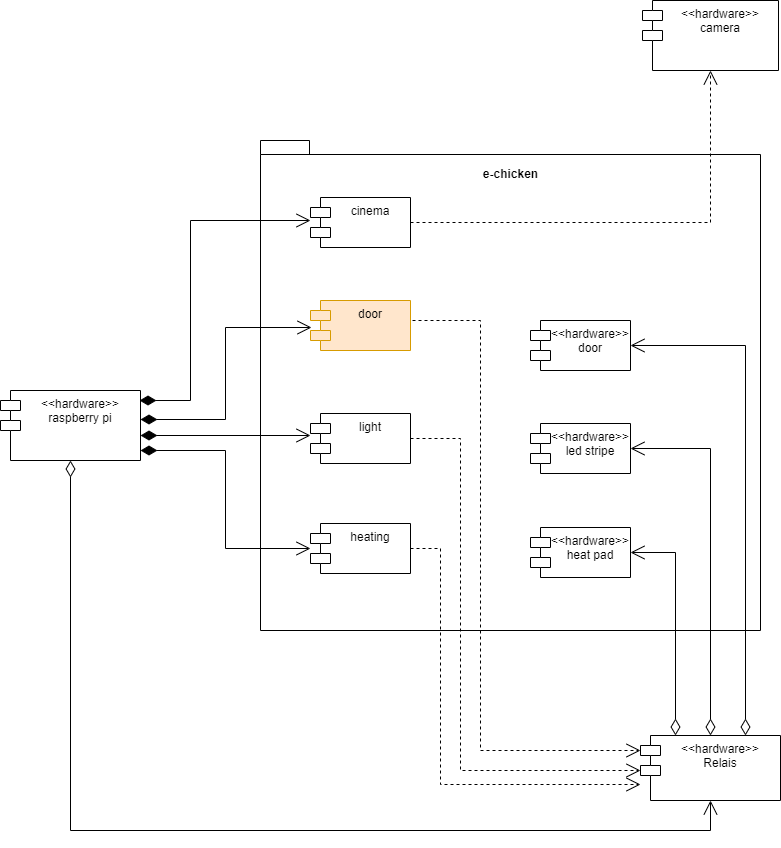

The diagram above was exported from draw.io. Its source (the exported page's mxGraphModel, read from the mxfile embedded in the PNG):
<mxGraphModel dx="1929" dy="4372" grid="1" gridSize="10" guides="1" tooltips="1" connect="1" arrows="1" fold="1" page="1" pageScale="1" pageWidth="827" pageHeight="1169" math="0" shadow="0">
  <root>
    <mxCell id="0" />
    <mxCell id="1" parent="0" />
    <mxCell id="rGb1i1WGaP2RkpGRg_y8-1" value="e-chicken&lt;br&gt;&lt;br&gt;&lt;br&gt;&lt;br&gt;&lt;br&gt;&lt;br&gt;&lt;br&gt;&lt;br&gt;&lt;br&gt;&lt;br&gt;&lt;br&gt;&lt;br&gt;&lt;br&gt;&lt;br&gt;&lt;br&gt;&lt;br&gt;&lt;br&gt;&lt;br&gt;&lt;br&gt;&lt;br&gt;&lt;br&gt;&lt;br&gt;&lt;br&gt;&lt;br&gt;&lt;br&gt;&lt;br&gt;&lt;br&gt;&lt;br&gt;&lt;br&gt;&lt;br&gt;&lt;br&gt;" style="shape=folder;fontStyle=1;spacingTop=10;tabWidth=40;tabHeight=14;tabPosition=left;html=1;" parent="1" vertex="1">
      <mxGeometry x="-90" y="-2580" width="500" height="490" as="geometry" />
    </mxCell>
    <mxCell id="rGb1i1WGaP2RkpGRg_y8-2" value="heating" style="shape=module;align=left;spacingLeft=20;align=center;verticalAlign=top;" parent="1" vertex="1">
      <mxGeometry x="-40" y="-2197" width="100" height="50" as="geometry" />
    </mxCell>
    <mxCell id="rGb1i1WGaP2RkpGRg_y8-3" value="&lt;&lt;hardware&gt;&gt;&#10;heat pad" style="shape=module;align=left;spacingLeft=20;align=center;verticalAlign=top;" parent="1" vertex="1">
      <mxGeometry x="180" y="-2193" width="100" height="50" as="geometry" />
    </mxCell>
    <mxCell id="rGb1i1WGaP2RkpGRg_y8-4" value="Use" style="endArrow=open;endSize=12;dashed=1;html=1;rounded=0;exitX=1;exitY=0.5;exitDx=0;exitDy=0;fontColor=none;noLabel=1;entryX=0.5;entryY=1;entryDx=0;entryDy=0;" parent="1" source="rGb1i1WGaP2RkpGRg_y8-20" target="rGb1i1WGaP2RkpGRg_y8-22" edge="1">
      <mxGeometry width="160" relative="1" as="geometry">
        <mxPoint x="60" y="-2050" as="sourcePoint" />
        <mxPoint x="180" y="-2375" as="targetPoint" />
        <Array as="points">
          <mxPoint x="360" y="-2498" />
        </Array>
      </mxGeometry>
    </mxCell>
    <mxCell id="rGb1i1WGaP2RkpGRg_y8-5" value="light" style="shape=module;align=left;spacingLeft=20;align=center;verticalAlign=top;" parent="1" vertex="1">
      <mxGeometry x="-40" y="-2307" width="100" height="50" as="geometry" />
    </mxCell>
    <mxCell id="rGb1i1WGaP2RkpGRg_y8-6" value="&lt;&lt;hardware&gt;&gt;&#10;led stripe" style="shape=module;align=left;spacingLeft=20;align=center;verticalAlign=top;" parent="1" vertex="1">
      <mxGeometry x="180" y="-2297" width="100" height="50" as="geometry" />
    </mxCell>
    <mxCell id="rGb1i1WGaP2RkpGRg_y8-7" value="Use" style="endArrow=open;endSize=12;dashed=1;html=1;rounded=0;exitX=1;exitY=0.5;exitDx=0;exitDy=0;fontColor=none;noLabel=1;entryX=0;entryY=0;entryDx=0;entryDy=35;entryPerimeter=0;" parent="1" source="rGb1i1WGaP2RkpGRg_y8-5" target="rGb1i1WGaP2RkpGRg_y8-11" edge="1">
      <mxGeometry width="160" relative="1" as="geometry">
        <mxPoint x="40" y="-2250" as="sourcePoint" />
        <mxPoint x="280" y="-1950" as="targetPoint" />
        <Array as="points">
          <mxPoint x="110" y="-2282" />
          <mxPoint x="110" y="-1950" />
        </Array>
      </mxGeometry>
    </mxCell>
    <mxCell id="rGb1i1WGaP2RkpGRg_y8-11" value="&lt;&lt;hardware&gt;&gt;&#10;Relais" style="shape=module;align=left;spacingLeft=20;align=center;verticalAlign=top;" parent="1" vertex="1">
      <mxGeometry x="290" y="-1985" width="140" height="65" as="geometry" />
    </mxCell>
    <mxCell id="rGb1i1WGaP2RkpGRg_y8-12" value="&lt;&lt;hardware&gt;&gt;&#10;raspberry pi" style="shape=module;align=left;spacingLeft=20;align=center;verticalAlign=top;" parent="1" vertex="1">
      <mxGeometry x="-350" y="-2330" width="140" height="70" as="geometry" />
    </mxCell>
    <mxCell id="rGb1i1WGaP2RkpGRg_y8-13" value="1" style="endArrow=open;html=1;endSize=12;startArrow=diamondThin;startSize=14;startFill=0;edgeStyle=orthogonalEdgeStyle;align=left;verticalAlign=top;rounded=0;exitX=0.5;exitY=1;exitDx=0;exitDy=0;entryX=0.5;entryY=1;entryDx=0;entryDy=0;fontColor=none;noLabel=1;" parent="1" source="rGb1i1WGaP2RkpGRg_y8-12" target="rGb1i1WGaP2RkpGRg_y8-11" edge="1">
      <mxGeometry x="-1" y="3" relative="1" as="geometry">
        <mxPoint x="300" y="-1890" as="sourcePoint" />
        <mxPoint x="230" y="-1950" as="targetPoint" />
        <Array as="points">
          <mxPoint x="-280" y="-1890" />
          <mxPoint x="360" y="-1890" />
        </Array>
      </mxGeometry>
    </mxCell>
    <mxCell id="rGb1i1WGaP2RkpGRg_y8-14" value="1" style="endArrow=open;html=1;endSize=12;startArrow=diamondThin;startSize=14;startFill=0;edgeStyle=orthogonalEdgeStyle;align=left;verticalAlign=bottom;rounded=0;fontColor=none;exitX=0.25;exitY=0;exitDx=0;exitDy=0;entryX=1;entryY=0.5;entryDx=0;entryDy=0;noLabel=1;" parent="1" source="rGb1i1WGaP2RkpGRg_y8-11" target="rGb1i1WGaP2RkpGRg_y8-3" edge="1">
      <mxGeometry x="-1" y="3" relative="1" as="geometry">
        <mxPoint x="410" y="-2030" as="sourcePoint" />
        <mxPoint x="570" y="-2030" as="targetPoint" />
      </mxGeometry>
    </mxCell>
    <mxCell id="rGb1i1WGaP2RkpGRg_y8-15" value="1" style="endArrow=open;html=1;endSize=12;startArrow=diamondThin;startSize=14;startFill=0;edgeStyle=orthogonalEdgeStyle;align=left;verticalAlign=bottom;rounded=0;fontColor=none;exitX=0.5;exitY=0;exitDx=0;exitDy=0;entryX=1;entryY=0.5;entryDx=0;entryDy=0;noLabel=1;" parent="1" source="rGb1i1WGaP2RkpGRg_y8-11" target="rGb1i1WGaP2RkpGRg_y8-6" edge="1">
      <mxGeometry x="-1" y="3" relative="1" as="geometry">
        <mxPoint x="480" y="-2050" as="sourcePoint" />
        <mxPoint x="640" y="-2050" as="targetPoint" />
      </mxGeometry>
    </mxCell>
    <mxCell id="rGb1i1WGaP2RkpGRg_y8-17" value="1" style="endArrow=open;html=1;endSize=12;startArrow=diamondThin;startSize=14;startFill=1;edgeStyle=orthogonalEdgeStyle;align=left;verticalAlign=bottom;rounded=0;fontColor=none;entryX=0;entryY=0.5;entryDx=0;entryDy=0;entryPerimeter=0;noLabel=1;" parent="1" target="rGb1i1WGaP2RkpGRg_y8-2" edge="1">
      <mxGeometry x="-1" y="3" relative="1" as="geometry">
        <mxPoint x="-210" y="-2270" as="sourcePoint" />
        <mxPoint x="-50" y="-2040" as="targetPoint" />
      </mxGeometry>
    </mxCell>
    <mxCell id="rGb1i1WGaP2RkpGRg_y8-18" value="1" style="endArrow=open;html=1;endSize=12;startArrow=diamondThin;startSize=14;startFill=1;edgeStyle=orthogonalEdgeStyle;align=left;verticalAlign=bottom;rounded=0;fontColor=none;noLabel=1;entryX=0;entryY=0.44;entryDx=0;entryDy=0;entryPerimeter=0;" parent="1" target="rGb1i1WGaP2RkpGRg_y8-5" edge="1">
      <mxGeometry x="-1" y="3" relative="1" as="geometry">
        <mxPoint x="-210" y="-2285" as="sourcePoint" />
        <mxPoint x="-40" y="-2275" as="targetPoint" />
      </mxGeometry>
    </mxCell>
    <mxCell id="rGb1i1WGaP2RkpGRg_y8-20" value="cinema" style="shape=module;align=left;spacingLeft=20;align=center;verticalAlign=top;" parent="1" vertex="1">
      <mxGeometry x="-40" y="-2523" width="100" height="50" as="geometry" />
    </mxCell>
    <mxCell id="rGb1i1WGaP2RkpGRg_y8-21" value="Use" style="endArrow=open;endSize=12;dashed=1;html=1;rounded=0;exitX=1;exitY=0.5;exitDx=0;exitDy=0;fontColor=none;noLabel=1;" parent="1" source="rGb1i1WGaP2RkpGRg_y8-2" edge="1">
      <mxGeometry width="160" relative="1" as="geometry">
        <mxPoint x="60" y="-2490" as="sourcePoint" />
        <mxPoint x="290" y="-1936" as="targetPoint" />
        <Array as="points">
          <mxPoint x="90" y="-2172" />
          <mxPoint x="90" y="-1936" />
        </Array>
      </mxGeometry>
    </mxCell>
    <mxCell id="rGb1i1WGaP2RkpGRg_y8-22" value="&lt;&lt;hardware&gt;&gt;&#10;camera" style="shape=module;align=left;spacingLeft=20;align=center;verticalAlign=top;" parent="1" vertex="1">
      <mxGeometry x="292" y="-2720" width="136" height="70" as="geometry" />
    </mxCell>
    <mxCell id="rGb1i1WGaP2RkpGRg_y8-23" value="1" style="endArrow=open;html=1;endSize=12;startArrow=diamondThin;startSize=14;startFill=1;edgeStyle=orthogonalEdgeStyle;align=left;verticalAlign=bottom;rounded=0;fontColor=none;exitX=0.993;exitY=0.143;exitDx=0;exitDy=0;noLabel=1;labelBackgroundColor=none;exitPerimeter=0;" parent="1" source="rGb1i1WGaP2RkpGRg_y8-12" edge="1">
      <mxGeometry x="-1" y="3" relative="1" as="geometry">
        <mxPoint x="-380" y="-2470" as="sourcePoint" />
        <mxPoint x="-40" y="-2500" as="targetPoint" />
        <Array as="points">
          <mxPoint x="-160" y="-2320" />
          <mxPoint x="-160" y="-2500" />
          <mxPoint x="-40" y="-2500" />
        </Array>
      </mxGeometry>
    </mxCell>
    <mxCell id="0QHULju2FFtnaxQsWJSI-13" value="door" style="shape=module;align=left;spacingLeft=20;align=center;verticalAlign=top;fillColor=#ffe6cc;strokeColor=#d79b00;" vertex="1" parent="1">
      <mxGeometry x="-40" y="-2420" width="100" height="50" as="geometry" />
    </mxCell>
    <mxCell id="0QHULju2FFtnaxQsWJSI-14" value="1" style="endArrow=open;html=1;endSize=12;startArrow=diamondThin;startSize=14;startFill=1;edgeStyle=orthogonalEdgeStyle;align=left;verticalAlign=bottom;rounded=0;fontColor=none;noLabel=1;entryX=0.01;entryY=0.54;entryDx=0;entryDy=0;entryPerimeter=0;" edge="1" parent="1" target="0QHULju2FFtnaxQsWJSI-13">
      <mxGeometry x="-1" y="3" relative="1" as="geometry">
        <mxPoint x="-210" y="-2301" as="sourcePoint" />
        <mxPoint x="-40" y="-2301" as="targetPoint" />
      </mxGeometry>
    </mxCell>
    <mxCell id="0QHULju2FFtnaxQsWJSI-15" value="&lt;&lt;hardware&gt;&gt;&#10;door" style="shape=module;align=left;spacingLeft=20;align=center;verticalAlign=top;" vertex="1" parent="1">
      <mxGeometry x="180" y="-2400" width="100" height="50" as="geometry" />
    </mxCell>
    <mxCell id="0QHULju2FFtnaxQsWJSI-16" value="1" style="endArrow=open;html=1;endSize=12;startArrow=diamondThin;startSize=14;startFill=0;edgeStyle=orthogonalEdgeStyle;align=left;verticalAlign=bottom;rounded=0;fontColor=none;entryX=1;entryY=0.5;entryDx=0;entryDy=0;noLabel=1;exitX=0.75;exitY=0;exitDx=0;exitDy=0;" edge="1" parent="1" source="rGb1i1WGaP2RkpGRg_y8-11" target="0QHULju2FFtnaxQsWJSI-15">
      <mxGeometry x="-1" y="3" relative="1" as="geometry">
        <mxPoint x="397" y="-1990" as="sourcePoint" />
        <mxPoint x="397" y="-2310.5" as="targetPoint" />
        <Array as="points">
          <mxPoint x="395" y="-2375" />
        </Array>
      </mxGeometry>
    </mxCell>
    <mxCell id="0QHULju2FFtnaxQsWJSI-17" value="Use" style="endArrow=open;endSize=12;dashed=1;html=1;rounded=0;exitX=1;exitY=0.5;exitDx=0;exitDy=0;fontColor=none;noLabel=1;entryX=0;entryY=0;entryDx=0;entryDy=15;entryPerimeter=0;" edge="1" parent="1" target="rGb1i1WGaP2RkpGRg_y8-11">
      <mxGeometry width="160" relative="1" as="geometry">
        <mxPoint x="62" y="-2400" as="sourcePoint" />
        <mxPoint x="280" y="-2020" as="targetPoint" />
        <Array as="points">
          <mxPoint x="130" y="-2400" />
          <mxPoint x="130" y="-1970" />
        </Array>
      </mxGeometry>
    </mxCell>
  </root>
</mxGraphModel>